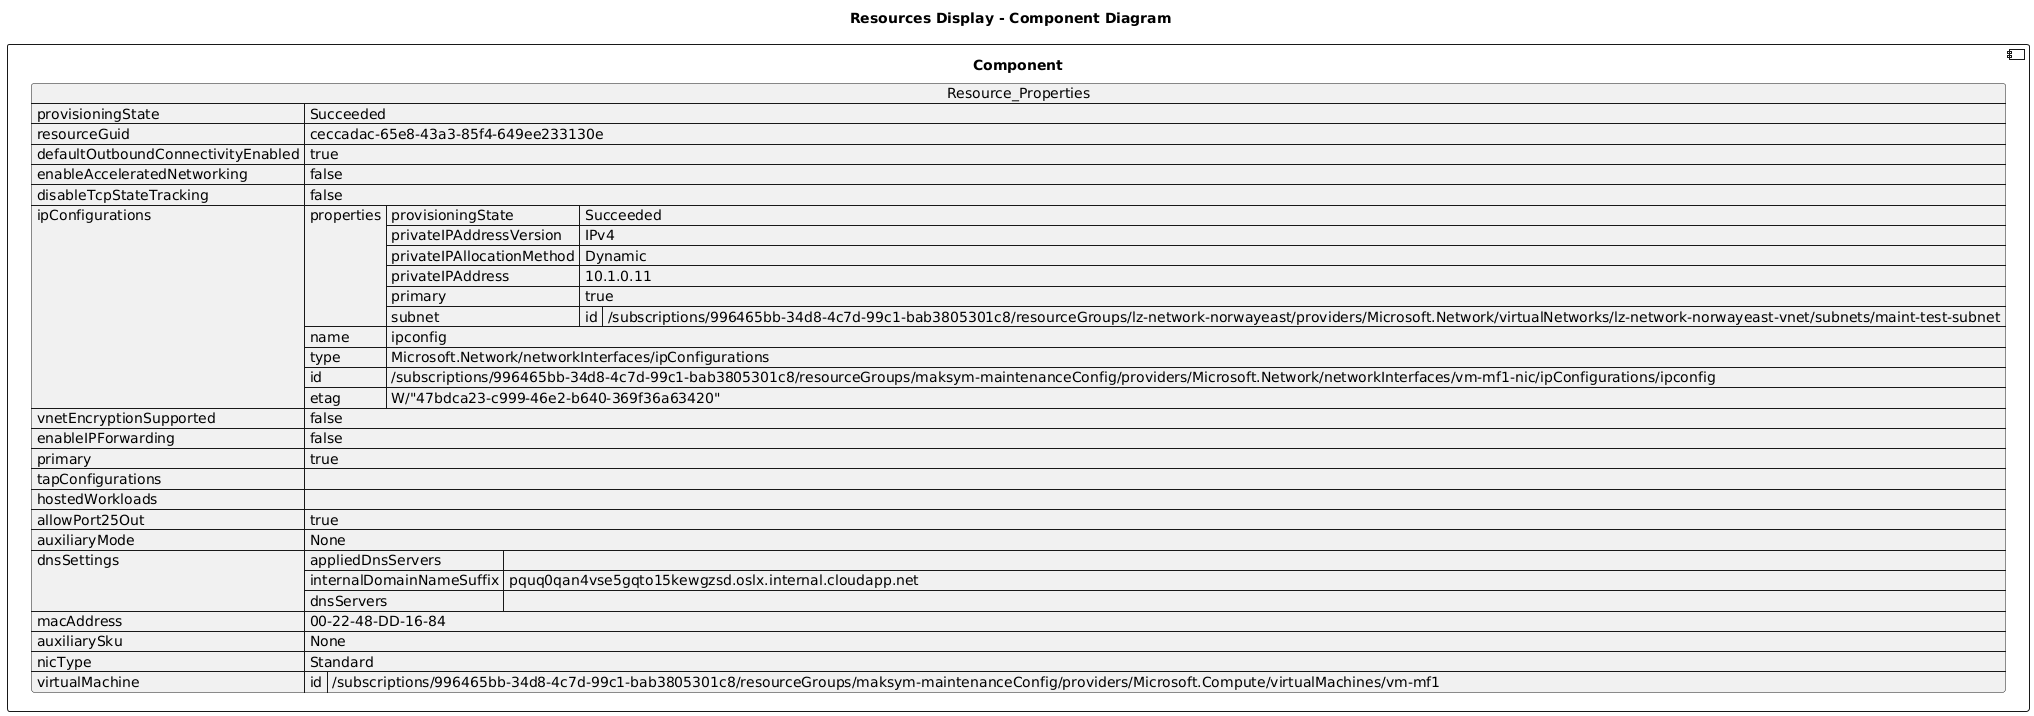

The diagram above was rendered by PlantUML. Its source (embedded in the PNG):
@startuml

title Resources Display - Component Diagram

component Component {

json  Resource_Properties {
  "provisioningState": "Succeeded",
  "resourceGuid": "ceccadac-65e8-43a3-85f4-649ee233130e",
  "defaultOutboundConnectivityEnabled": true,
  "enableAcceleratedNetworking": false,
  "disableTcpStateTracking": false,
  "ipConfigurations": [
    {
      "properties": {
        "provisioningState": "Succeeded",
        "privateIPAddressVersion": "IPv4",
        "privateIPAllocationMethod": "Dynamic",
        "privateIPAddress": "10.1.0.11",
        "primary": true,
        "subnet": {
          "id": "/subscriptions/996465bb-34d8-4c7d-99c1-bab3805301c8/resourceGroups/lz-network-norwayeast/providers/Microsoft.Network/virtualNetworks/lz-network-norwayeast-vnet/subnets/maint-test-subnet"
        }
      },
      "name": "ipconfig",
      "type": "Microsoft.Network/networkInterfaces/ipConfigurations",
      "id": "/subscriptions/996465bb-34d8-4c7d-99c1-bab3805301c8/resourceGroups/maksym-maintenanceConfig/providers/Microsoft.Network/networkInterfaces/vm-mf1-nic/ipConfigurations/ipconfig",
      "etag": "W/\"47bdca23-c999-46e2-b640-369f36a63420\""
    }
  ],
  "vnetEncryptionSupported": false,
  "enableIPForwarding": false,
  "primary": true,
  "tapConfigurations": [],
  "hostedWorkloads": [],
  "allowPort25Out": true,
  "auxiliaryMode": "None",
  "dnsSettings": {
    "appliedDnsServers": [],
    "internalDomainNameSuffix": "pquq0qan4vse5gqto15kewgzsd.oslx.internal.cloudapp.net",
    "dnsServers": []
  },
  "macAddress": "00-22-48-DD-16-84",
  "auxiliarySku": "None",
  "nicType": "Standard",
  "virtualMachine": {
    "id": "/subscriptions/996465bb-34d8-4c7d-99c1-bab3805301c8/resourceGroups/maksym-maintenanceConfig/providers/Microsoft.Compute/virtualMachines/vm-mf1"
  }
}
}
@enduml